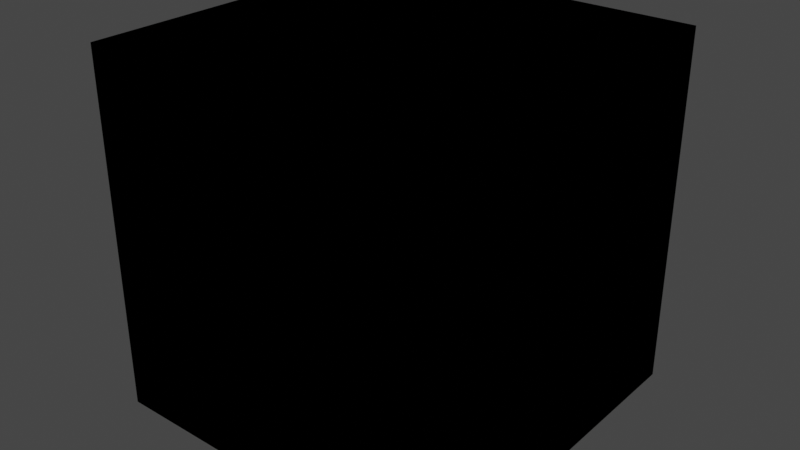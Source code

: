 # Source: Outline.blend  (saved by Blender 4.0.36; exported with 4.5.12 LTS)
import bpy
from mathutils import Matrix  # noqa: F401  (used for matrix-valued properties, if any)

bpy.ops.wm.read_factory_settings(use_empty=True)
scene = bpy.context.scene
scene.name = 'Scene'

# ---- collections
col_idv_lvoxx_ls_cherry_core = bpy.data.collections.new('idv.lvoxx.ls.cherry.core'); scene.collection.children.link(col_idv_lvoxx_ls_cherry_core)

# ---- materials (node trees are filled in below, after node groups)
mat_core_outline = bpy.data.materials.new('core.Outline')
mat_core_outline.alpha_threshold = 0.0
mat_core_outline.roughness = 0.5
mat_core_outline.line_color = (0.0, 0.0, 0.0, 1.0)

# ---- node groups
ng_set_color_from_lightmap = bpy.data.node_groups.new('Set Color From LightMap', 'ShaderNodeTree')
_N = ng_set_color_from_lightmap.nodes; _L = ng_set_color_from_lightmap.links
ng_add_outline = bpy.data.node_groups.new('Add Outline', 'ShaderNodeTree')
_s = ng_add_outline.interface.new_socket(name='Outline', in_out='OUTPUT', socket_type='NodeSocketShader')
_s = ng_add_outline.interface.new_socket(name='Outline Color', in_out='INPUT', socket_type='NodeSocketColor')
_s.default_value = (0.01277, 0.01277, 0.01277, 1.0)
_N = ng_add_outline.nodes; _L = ng_add_outline.links
n0 = _N.new('NodeGroupInput'); n0.name = 'Group Input'; n0.location = (-243, -26)
n1 = _N.new('NodeGroupOutput'); n1.name = 'Group Output'; n1.location = (440, 1)
n2 = _N.new('ShaderNodeEmission'); n2.name = 'Emission'; n2.location = (9, 0)
n3 = _N.new('ShaderNodeMixShader'); n3.name = 'Mix Shader'; n3.location = (220, 64)
n4 = _N.new('ShaderNodeBsdfTransparent'); n4.name = 'Transparent BSDF'; n4.location = (9, 84)
n5 = _N.new('ShaderNodeNewGeometry'); n5.name = 'Geometry'; n5.location = (9, 152)
_L.new(n0.outputs[0], n2.inputs[0])
_L.new(n3.outputs[0], n1.inputs[0])
_L.new(n5.outputs[6], n3.inputs[0])
_L.new(n2.outputs[0], n3.inputs[1])
_L.new(n4.outputs[0], n3.inputs[2])
n1.is_active_output = True
ng_add_outline_from_lightmap = bpy.data.node_groups.new('Add Outline From Lightmap', 'ShaderNodeTree')
_s = ng_add_outline_from_lightmap.interface.new_socket(name='Outline', in_out='OUTPUT', socket_type='NodeSocketShader')
_s = ng_add_outline_from_lightmap.interface.new_socket(name='Lighmap Alpha', in_out='INPUT', socket_type='NodeSocketFloat')
_s.min_value = 0.0
_s.max_value = 1.0
_s = ng_add_outline_from_lightmap.interface.new_socket(name='Map 1', in_out='INPUT', socket_type='NodeSocketColor')
_s.default_value = (0.5, 0.5, 0.5, 1.0)
_s = ng_add_outline_from_lightmap.interface.new_socket(name='Map 2', in_out='INPUT', socket_type='NodeSocketColor')
_s.default_value = (0.5, 0.5, 0.5, 1.0)
_s = ng_add_outline_from_lightmap.interface.new_socket(name='Map 3', in_out='INPUT', socket_type='NodeSocketColor')
_s = ng_add_outline_from_lightmap.interface.new_socket(name='Map 4', in_out='INPUT', socket_type='NodeSocketColor')
_s = ng_add_outline_from_lightmap.interface.new_socket(name='Map 5', in_out='INPUT', socket_type='NodeSocketColor')
_s = ng_add_outline_from_lightmap.interface.new_socket(name='Range 1', in_out='INPUT', socket_type='NodeSocketFloat')
_s.subtype = 'FACTOR'
_s.default_value = 0.125
_s.min_value = 0.0
_s.max_value = 1.0
_s = ng_add_outline_from_lightmap.interface.new_socket(name='Range 2', in_out='INPUT', socket_type='NodeSocketFloat')
_s.subtype = 'FACTOR'
_s.default_value = 0.25
_s.min_value = 0.0
_s.max_value = 1.0
_s = ng_add_outline_from_lightmap.interface.new_socket(name='Range 3', in_out='INPUT', socket_type='NodeSocketFloat')
_s.subtype = 'FACTOR'
_s.default_value = 0.375
_s.min_value = 0.0
_s.max_value = 1.0
_s = ng_add_outline_from_lightmap.interface.new_socket(name='Range 4', in_out='INPUT', socket_type='NodeSocketFloat')
_s.subtype = 'FACTOR'
_s.default_value = 0.62
_s.min_value = 0.0
_s.max_value = 1.0
_N = ng_add_outline_from_lightmap.nodes; _L = ng_add_outline_from_lightmap.links
n0 = _N.new('NodeGroupOutput'); n0.name = 'Group Output'; n0.location = (321, 0)
n1 = _N.new('ShaderNodeGroup'); n1.name = 'Group.001'; n1.location = (-131, -7)
n1.node_tree = ng_set_color_from_lightmap
n2 = _N.new('ShaderNodeGroup'); n2.name = 'Group'; n2.location = (131, 7)
n2.node_tree = ng_add_outline
n3 = _N.new('NodeGroupInput'); n3.name = 'Group Input'; n3.location = (-392, -74)
_L.new(n1.outputs[0], n2.inputs[0])
_L.new(n3.outputs[0], n1.inputs[0])
_L.new(n3.outputs[1], n1.inputs[1])
_L.new(n3.outputs[2], n1.inputs[2])
_L.new(n3.outputs[3], n1.inputs[3])
_L.new(n3.outputs[4], n1.inputs[4])
_L.new(n3.outputs[5], n1.inputs[5])
_L.new(n3.outputs[6], n1.inputs[6])
_L.new(n3.outputs[7], n1.inputs[7])
_L.new(n3.outputs[8], n1.inputs[8])
_L.new(n3.outputs[9], n1.inputs[9])
_L.new(n2.outputs[0], n0.inputs[0])
n0.is_active_output = True
ng_ls_outline_by_distance = bpy.data.node_groups.new('LS Outline By Distance', 'GeometryNodeTree')
_s = ng_ls_outline_by_distance.interface.new_socket(name='Geometry', in_out='OUTPUT', socket_type='NodeSocketGeometry')
_s = ng_ls_outline_by_distance.interface.new_socket(name='Geometry', in_out='INPUT', socket_type='NodeSocketGeometry')
_s = ng_ls_outline_by_distance.interface.new_socket(name='Camera', in_out='INPUT', socket_type='NodeSocketObject')
_s.description = 'The camera make Outline scale changes'
_s = ng_ls_outline_by_distance.interface.new_socket(name='Outlined Material', in_out='INPUT', socket_type='NodeSocketMaterial')
_s = ng_ls_outline_by_distance.interface.new_socket(name='Ratio', in_out='INPUT', socket_type='NodeSocketFloat')
_s.min_value = 0.0
_s.max_value = 100.0
_s = ng_ls_outline_by_distance.interface.new_socket(name='Max Outline Thickness', in_out='INPUT', socket_type='NodeSocketFloat')
_s.default_value = 0.02
_s.min_value = 0.0
_s.max_value = 1000.0
_s.description = 'Max Outline Thickness to be displayed, default is 2.0'
_s = ng_ls_outline_by_distance.interface.new_socket(name='Affected Vertex', in_out='INPUT', socket_type='NodeSocketBool')
_s.default_value = True
_s.hide_value = True
ng_ls_outline_by_distance.is_modifier = True
_N = ng_ls_outline_by_distance.nodes; _L = ng_ls_outline_by_distance.links
n0 = _N.new('NodeFrame'); n0.name = 'Frame'; n0.location = (-2390, -114)
n0.label = 'Make Thickness Between Camera and object'
n0.width = 1338
n1 = _N.new('NodeFrame'); n1.name = 'Frame.001'; n1.location = (-988, -188)
n1.label = 'Make Object Extend alone with normal'
n1.width = 404
n2 = _N.new('GeometryNodeSetMaterial'); n2.name = 'Set Material'; n2.location = (-239, -107)
n3 = _N.new('NodeGroupInput'); n3.name = 'Group Input.002'; n3.location = (-450, -279)
n4 = _N.new('NodeReroute'); n4.name = 'Reroute.002'; n4.location = (1038, -360)
n4.width = 16
n4.socket_idname = 'NodeSocketFloat'
n5 = _N.new('NodeReroute'); n5.name = 'Reroute.003'; n5.location = (1038, -170)
n5.width = 16
n5.socket_idname = 'NodeSocketFloat'
n6 = _N.new('NodeReroute'); n6.name = 'Reroute.001'; n6.location = (231, -360)
n6.width = 16
n6.socket_idname = 'NodeSocketFloat'
n7 = _N.new('GeometryNodeInputPosition'); n7.name = 'Position'; n7.location = (310, -90)
n8 = _N.new('GeometryNodeObjectInfo'); n8.name = 'Object Info'; n8.location = (310, -148)
n9 = _N.new('ShaderNodeMath'); n9.name = 'Math'; n9.location = (1168, -40)
n9.operation = 'MAXIMUM'
n10 = _N.new('GeometryNodeInputNormal'); n10.name = 'Normal'; n10.location = (30, -153)
n10.legacy_corner_normals = True
n11 = _N.new('ShaderNodeVectorMath'); n11.name = 'Vector Math'; n11.location = (234, -40)
n11.operation = 'SCALE'
n12 = _N.new('ShaderNodeMath'); n12.name = 'Math.002'; n12.location = (-837, -129)
n12.label = 'Invert'
n12.hide = True
n12.operation = 'SUBTRACT'
n12.inputs[0].default_value = 1.0
n13 = _N.new('ShaderNodeMath'); n13.name = 'Math.001'; n13.location = (727, -63)
n13.operation = 'MULTIPLY'
n13.inputs[2].default_value = -0.2
n14 = _N.new('ShaderNodeVectorMath'); n14.name = 'Vector Math.001'; n14.location = (503, -70)
n14.operation = 'DISTANCE'
n15 = _N.new('NodeReroute'); n15.name = 'Reroute'; n15.location = (231, -256)
n15.width = 16
n15.socket_idname = 'NodeSocketFloat'
n16 = _N.new('NodeGroupInput'); n16.name = 'Group Input.001'; n16.location = (30, -198)
n17 = _N.new('NodeReroute'); n17.name = 'Reroute.004'; n17.location = (667, -277)
n17.width = 16
n17.hide = True
n17.socket_idname = 'NodeSocketFloat'
n18 = _N.new('NodeReroute'); n18.name = 'Reroute.005'; n18.location = (667, -195)
n18.width = 16
n18.hide = True
n18.socket_idname = 'NodeSocketFloat'
n19 = _N.new('GeometryNodeSetPosition'); n19.name = 'Set Position'; n19.location = (-448, -68)
n20 = _N.new('GeometryNodeFlipFaces'); n20.name = 'Flip Faces'; n20.location = (-15, -81)
n21 = _N.new('GeometryNodeJoinGeometry'); n21.name = 'Join Geometry'; n21.location = (360, 20)
n22 = _N.new('NodeGroupInput'); n22.name = 'Group Input'; n22.location = (-1075, 20)
n23 = _N.new('NodeGroupOutput'); n23.name = 'Group Output'; n23.location = (585, 19)
n4.parent = n0
n5.parent = n0
n6.parent = n0
n7.parent = n0
n8.parent = n0
n9.parent = n0
n10.parent = n1
n11.parent = n1
n13.parent = n0
n14.parent = n0
n15.parent = n0
n16.parent = n0
n17.parent = n0
n18.parent = n0
_L.new(n21.outputs[0], n23.inputs[0])
_L.new(n19.outputs[0], n2.inputs[0])
_L.new(n22.outputs[0], n19.inputs[0])
_L.new(n2.outputs[0], n20.inputs[0])
_L.new(n22.outputs[0], n21.inputs[0])
_L.new(n20.outputs[0], n21.inputs[0])
_L.new(n10.outputs[0], n11.inputs[0])
_L.new(n7.outputs[0], n14.inputs[0])
_L.new(n8.outputs[1], n14.inputs[1])
_L.new(n16.outputs[1], n8.inputs[0])
_L.new(n13.outputs[0], n9.inputs[0])
_L.new(n16.outputs[4], n15.inputs[0])
_L.new(n15.outputs[0], n6.inputs[0])
_L.new(n6.outputs[0], n4.inputs[0])
_L.new(n4.outputs[0], n5.inputs[0])
_L.new(n5.outputs[0], n9.inputs[1])
_L.new(n11.outputs[0], n19.inputs[3])
_L.new(n12.outputs[0], n19.inputs[1])
_L.new(n3.outputs[2], n2.inputs[2])
_L.new(n9.outputs[0], n11.inputs[3])
_L.new(n22.outputs[5], n12.inputs[1])
_L.new(n14.outputs[1], n13.inputs[0])
_L.new(n16.outputs[3], n17.inputs[0])
_L.new(n17.outputs[0], n18.inputs[0])
_L.new(n18.outputs[0], n13.inputs[1])
n23.is_active_output = True

# ---- material node trees
mat_core_outline.use_nodes = True; mat_core_outline.node_tree.nodes.clear()
_N = mat_core_outline.node_tree.nodes; _L = mat_core_outline.node_tree.links
n0 = _N.new('ShaderNodeOutputMaterial'); n0.name = 'Material Output'; n0.location = (300, 300)
n1 = _N.new('ShaderNodeGroup'); n1.name = 'Group.002'; n1.location = (-119, 287)
n1.node_tree = ng_add_outline_from_lightmap
n1.inputs[0].default_value = 0.0
n1.inputs[1].default_value = (0.5, 0.5, 0.5, 1.0)
n1.inputs[2].default_value = (0.5, 0.5, 0.5, 1.0)
n1.inputs[3].default_value = (0.0, 0.0, 0.0, 1.0)
n1.inputs[4].default_value = (0.0, 0.0, 0.0, 1.0)
n1.inputs[5].default_value = (0.0, 0.0, 0.0, 1.0)
n1.inputs[6].default_value = 0.125
n1.inputs[7].default_value = 0.25
n1.inputs[8].default_value = 0.375
n1.inputs[9].default_value = 0.62
n2 = _N.new('ShaderNodeGroup'); n2.name = 'Group'; n2.location = (-396, 267)
n2.node_tree = ng_add_outline
n2.inputs[0].default_value = (0.01277, 0.01277, 0.01277, 1.0)
n0.is_active_output = True

# ---- world
world_world = bpy.data.worlds.new('World'); scene.world = world_world
world_world.use_nodes = True; world_world.node_tree.nodes.clear()
_N = world_world.node_tree.nodes; _L = world_world.node_tree.links
n0 = _N.new('ShaderNodeOutputWorld'); n0.name = 'World Output'; n0.location = (300, 300)
n1 = _N.new('ShaderNodeBackground'); n1.name = 'Background'; n1.location = (10, 300)
n1.inputs[0].default_value = (0.05088, 0.05088, 0.05088, 1.0)
_L.new(n1.outputs[0], n0.inputs[0])
n0.is_active_output = True
world_world.color = (0.05088, 0.05088, 0.05088)
world_world.use_sun_shadow = False
world_world.sun_shadow_jitter_overblur = 0.0

# ---- meshes
me_cube = bpy.data.meshes.new('Cube')
me_cube.from_pydata([(1.0, 1.0, 1.0), (1.0, 1.0, -1.0), (1.0, -1.0, 1.0), (1.0, -1.0, -1.0), (-1.0, 1.0, 1.0), (-1.0, 1.0, -1.0), (-1.0, -1.0, 1.0), (-1.0, -1.0, -1.0)], [], [(0, 4, 6, 2), (3, 2, 6, 7), (7, 6, 4, 5), (5, 1, 3, 7), (1, 0, 2, 3), (5, 4, 0, 1)])
_uv = me_cube.uv_layers.new(name='UVMap')
_uv.uv.foreach_set('vector', [0.625, 0.5, 0.875, 0.5, 0.875, 0.75, 0.625, 0.75, 0.375, 0.75, 0.625, 0.75, 0.625, 1.0, 0.375, 1.0, 0.375, 0.0, 0.625, 0.0, 0.625, 0.25, 0.375, 0.25, 0.125, 0.5, 0.375, 0.5, 0.375, 0.75, 0.125, 0.75, 0.375, 0.5, 0.625, 0.5, 0.625, 0.75, 0.375, 0.75, 0.375, 0.25, 0.625, 0.25, 0.625, 0.5, 0.375, 0.5])
me_cube.materials.append(mat_core_outline)
me_cube.use_mirror_vertex_groups = False
me_cube.update()

# ---- objects
ob_outline = bpy.data.objects.new('Outline', me_cube)

# ---- transforms, parenting, visibility, modifiers, constraints
ob_outline.location = (0.0, 0.0, 0.0)
ob_outline.lock_rotations_4d = False
ob_outline.empty_display_type = 'ARROWS'
ob_outline.lineart.crease_threshold = 0.0
_m = ob_outline.modifiers.new('GeometryNodes', 'NODES')
_m.node_group = ng_ls_outline_by_distance
_gi = [s.identifier for s in ng_ls_outline_by_distance.interface.items_tree if s.item_type == 'SOCKET' and s.in_out == 'INPUT']
_m[_gi[1]] = None  # Camera
_m[_gi[2]] = None  # Outlined Material

# ---- collection membership
col_idv_lvoxx_ls_cherry_core.objects.link(ob_outline)

# ---- scene / render settings (as saved in the file)
scene.frame_start = 1; scene.frame_end = 250; scene.frame_set(1)
scene.render.engine = 'BLENDER_EEVEE_NEXT'
scene.cycles.sampling_pattern = 'TABULATED_SOBOL'
scene.view_settings.view_transform = 'Filmic'
bpy.context.view_layer.update()

# ---- added for rendering (the .blend has no active camera and no usable light): camera, sun
cam_auto = bpy.data.cameras.new('AutoCamera')
cam_auto.lens = 50.0
cam_auto.sensor_width = 36.0
cam_auto.clip_end = 1000.0
ob_auto_camera = bpy.data.objects.new('AutoCamera', cam_auto)
scene.collection.objects.link(ob_auto_camera)
ob_auto_camera.location = (3.20507, -3.84609, 2.56406)
ob_auto_camera.rotation_euler = (1.09748, -7.21219e-08, 0.694738)
scene.camera = ob_auto_camera
light_auto_sun = bpy.data.lights.new('AutoSun', 'SUN')
light_auto_sun.energy = 3.0
light_auto_sun.angle = 0.0523599
ob_auto_sun = bpy.data.objects.new('AutoSun', light_auto_sun)
scene.collection.objects.link(ob_auto_sun)
ob_auto_sun.rotation_euler = (0.872665, 0.174533, 0.523599)
bpy.context.view_layer.update()

